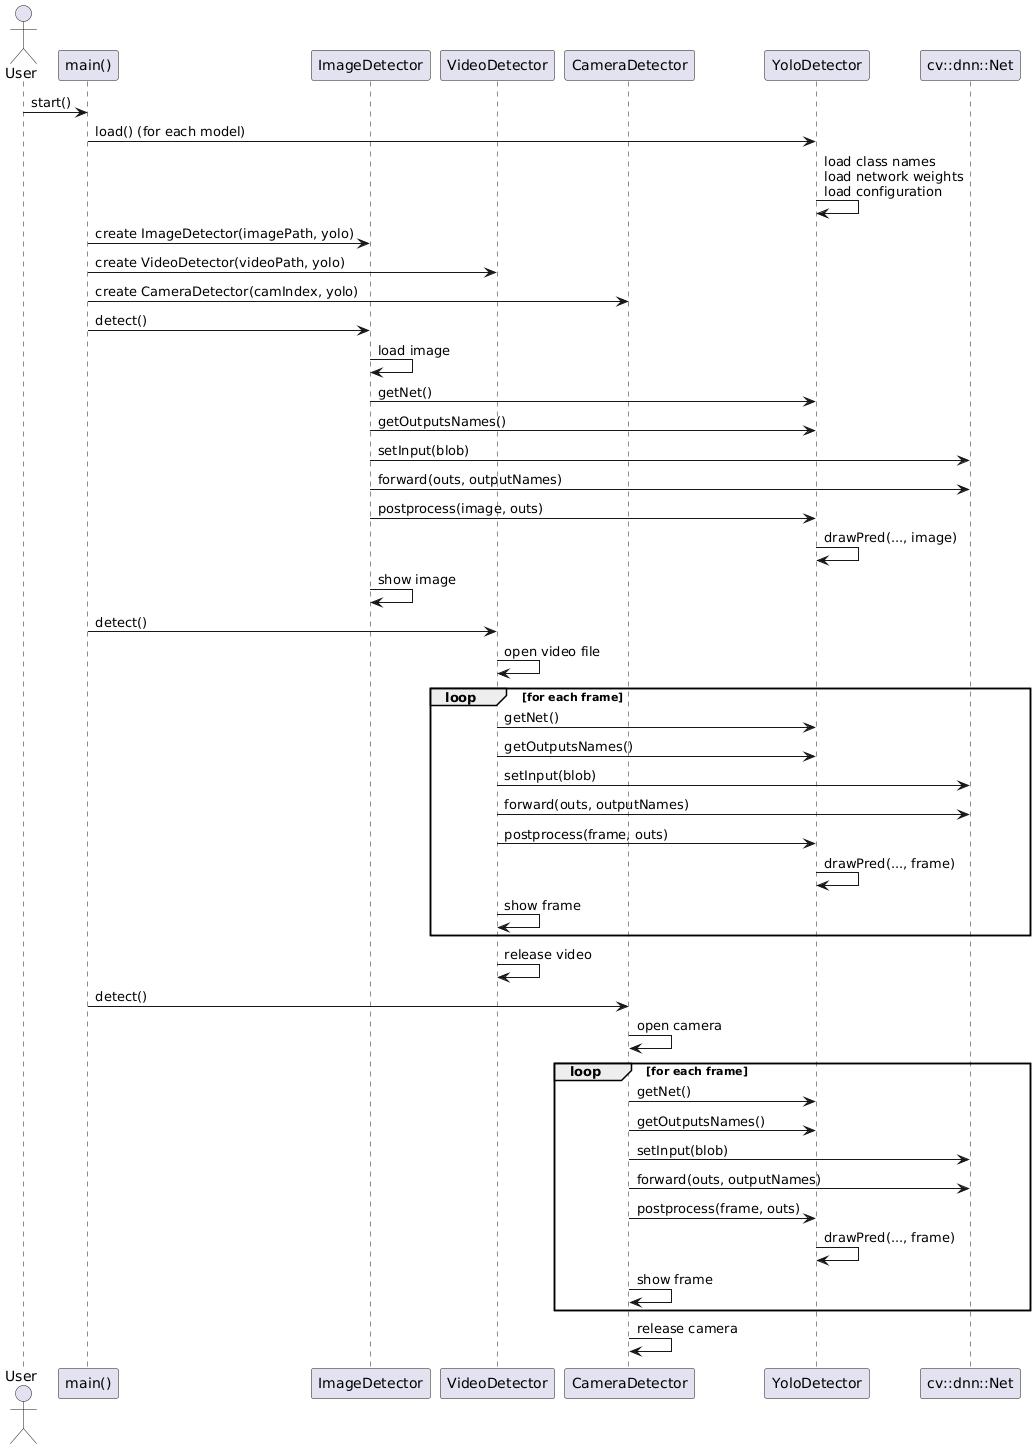

The diagram above was rendered by PlantUML. Its source (embedded in the PNG):
@startuml
actor User
participant Main as "main()"
participant ImageDetector
participant VideoDetector
participant CameraDetector
participant YoloDetector
participant OpenCV as "cv::dnn::Net"

User -> Main : start()
Main -> YoloDetector : load() (for each model)
YoloDetector -> YoloDetector : load class names\nload network weights\nload configuration

Main -> ImageDetector : create ImageDetector(imagePath, yolo)
Main -> VideoDetector : create VideoDetector(videoPath, yolo)
Main -> CameraDetector : create CameraDetector(camIndex, yolo)

Main -> ImageDetector : detect()
ImageDetector -> ImageDetector : load image
ImageDetector -> YoloDetector : getNet()
ImageDetector -> YoloDetector : getOutputsNames()
ImageDetector -> OpenCV : setInput(blob)
ImageDetector -> OpenCV : forward(outs, outputNames)
ImageDetector -> YoloDetector : postprocess(image, outs)
YoloDetector -> YoloDetector : drawPred(..., image)
ImageDetector -> ImageDetector : show image

Main -> VideoDetector : detect()
VideoDetector -> VideoDetector : open video file
loop for each frame
    VideoDetector -> YoloDetector : getNet()
    VideoDetector -> YoloDetector : getOutputsNames()
    VideoDetector -> OpenCV : setInput(blob)
    VideoDetector -> OpenCV : forward(outs, outputNames)
    VideoDetector -> YoloDetector : postprocess(frame, outs)
    YoloDetector -> YoloDetector : drawPred(..., frame)
    VideoDetector -> VideoDetector : show frame
end
VideoDetector -> VideoDetector : release video

Main -> CameraDetector : detect()
CameraDetector -> CameraDetector : open camera
loop for each frame
    CameraDetector -> YoloDetector : getNet()
    CameraDetector -> YoloDetector : getOutputsNames()
    CameraDetector -> OpenCV : setInput(blob)
    CameraDetector -> OpenCV : forward(outs, outputNames)
    CameraDetector -> YoloDetector : postprocess(frame, outs)
    YoloDetector -> YoloDetector : drawPred(..., frame)
    CameraDetector -> CameraDetector : show frame
end
CameraDetector -> CameraDetector : release camera
@enduml